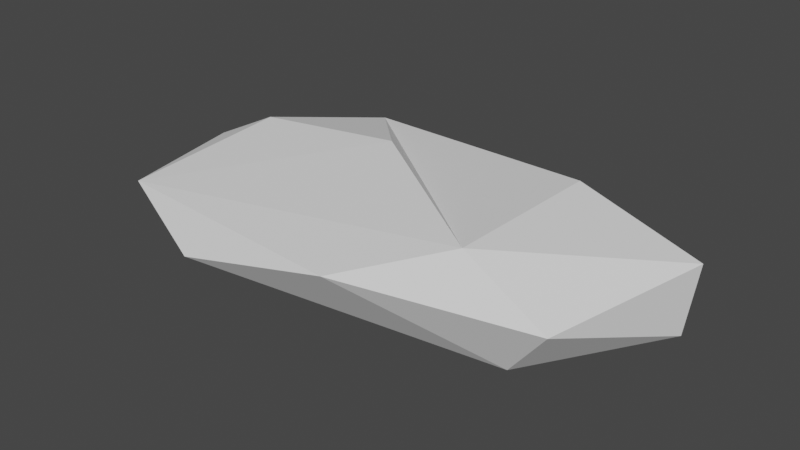 # Source: stone.blend  (saved by Blender 4.1.24; exported with 4.5.12 LTS)
import bpy
from mathutils import Matrix  # noqa: F401  (used for matrix-valued properties, if any)

bpy.ops.wm.read_factory_settings(use_empty=True)
scene = bpy.context.scene
scene.name = 'Scene'

# ---- world
world_world = bpy.data.worlds.new('World'); scene.world = world_world
world_world.use_nodes = True; world_world.node_tree.nodes.clear()
_N = world_world.node_tree.nodes; _L = world_world.node_tree.links
n0 = _N.new('ShaderNodeOutputWorld'); n0.name = 'World Output'; n0.location = (300, 300)
n1 = _N.new('ShaderNodeBackground'); n1.name = 'Background'; n1.location = (10, 300)
n1.inputs[0].default_value = (0.05088, 0.05088, 0.05088, 1.0)
_L.new(n1.outputs[0], n0.inputs[0])
n0.is_active_output = True
world_world.color = (0.05088, 0.05088, 0.05088)
world_world.use_sun_shadow = False
world_world.sun_shadow_jitter_overblur = 0.0

# ---- meshes
me_icosphere = bpy.data.meshes.new('Icosphere')
me_icosphere.from_pydata([(0.06347, 0.07439, 0.004853), (0.1566, 0.02286, -0.02514), (-0.01733, 0.07162, -0.02895), (-0.1301, 0.07801, -0.01813), (-0.0805, 0.07861, 0.0118), (0.1621, 0.02418, 0.01646), (0.1018, -0.04563, -0.0331), (-0.0692, -0.09648, -0.009928), (-0.1314, -0.07528, 0.007765), (0.07655, -0.05016, 0.0261), (0.128, -0.05432, -0.0002821), (0.02535, -0.09226, 0.01083), (0.01978, -0.009226, -0.03661), (-0.1055, 0.003095, -0.02009), (-0.1527, 0.007814, 0.004909), (-0.1115, 0.009742, 0.02537), (-0.01974, 0.01337, 0.03334), (0.08425, 0.03967, 0.03078)], [], [(0, 1, 2), (1, 0, 5), (0, 2, 3), (0, 3, 4), (0, 4, 17, 5), (1, 5, 10), (2, 1, 6), (3, 2, 12, 13), (4, 3, 14, 15), (5, 17, 9), (1, 10, 6), (2, 6, 7, 12), (3, 13, 14), (4, 15, 16), (5, 9, 10), (6, 10, 11), (7, 6, 11), (8, 7, 11), (9, 8, 11), (10, 9, 11), (16, 15, 8, 9), (13, 12, 7), (15, 14, 8), (14, 13, 7, 8), (9, 17, 4, 16)])
_uv = me_icosphere.uv_layers.new(name='UVMap')
_uv.uv.foreach_set('vector', [0.1818, 0.0, 0.2727, 0.1575, 0.09091, 0.1575, 0.2727, 0.1575, 0.3636, 0.0, 0.4545, 0.1575, 0.9091, 0.0, 1.0, 0.1575, 0.8182, 0.1575, 0.7273, 0.0, 0.8182, 0.1575, 0.6364, 0.1575, 0.5455, 0.0, 0.6364, 0.1575, 0.5194, 0.1575, 0.4545, 0.1575, 0.2727, 0.1575, 0.4545, 0.1575, 0.3636, 0.3149, 0.09091, 0.1575, 0.2727, 0.1575, 0.1818, 0.3149, 0.8182, 0.1575, 1.0, 0.1575, 0.9609, 0.2252, 0.8606, 0.2309, 0.6364, 0.1575, 0.8182, 0.1575, 0.7742, 0.2337, 0.6823, 0.2371, 0.4545, 0.1575, 0.5194, 0.1575, 0.5455, 0.3149, 0.2727, 0.1575, 0.3636, 0.3149, 0.1818, 0.3149, 0.09091, 0.1575, 0.1818, 0.3149, 0.0, 0.3149, 0.0518, 0.2252, 0.8182, 0.1575, 0.8606, 0.2309, 0.7742, 0.2337, 0.6364, 0.1575, 0.6823, 0.2371, 0.5912, 0.2357, 0.4545, 0.1575, 0.5455, 0.3149, 0.3636, 0.3149, 0.1818, 0.3149, 0.3636, 0.3149, 0.2727, 0.4724, 0.0, 0.3149, 0.1818, 0.3149, 0.09091, 0.4724, 0.7273, 0.3149, 0.9091, 0.3149, 0.8182, 0.4724, 0.5455, 0.3149, 0.7273, 0.3149, 0.6364, 0.4724, 0.3636, 0.3149, 0.5455, 0.3149, 0.4545, 0.4724, 0.5912, 0.2357, 0.6823, 0.2371, 0.7273, 0.3149, 0.5455, 0.3149, 0.8606, 0.2309, 0.9609, 0.2252, 0.9091, 0.3149, 0.6823, 0.2371, 0.7742, 0.2337, 0.7273, 0.3149, 0.7742, 0.2337, 0.8606, 0.2309, 0.9091, 0.3149, 0.7273, 0.3149, 0.5455, 0.3149, 0.5194, 0.1575, 0.6364, 0.1575, 0.5912, 0.2357])
me_icosphere.update()

# ---- objects
ob_stone = bpy.data.objects.new('Stone', me_icosphere)

# ---- transforms, parenting, visibility, modifiers, constraints
ob_stone.location = (0.0, 0.0, 0.0)

# ---- collection membership
scene.collection.objects.link(ob_stone)

# ---- scene / render settings (as saved in the file)
scene.frame_start = 1; scene.frame_end = 250; scene.frame_set(1)
scene.render.engine = 'CYCLES'
scene.cycles.samples = 1
scene.cycles.sampling_pattern = 'TABULATED_SOBOL'
scene.cycles.bake_type = 'EMIT'
scene.eevee.ray_tracing_options.trace_max_roughness = 0.0
scene.view_settings.view_transform = 'Filmic'
bpy.context.view_layer.update()

# ---- added for rendering (the .blend has no active camera and no usable light): camera, sun
cam_auto = bpy.data.cameras.new('AutoCamera')
cam_auto.lens = 50.0
cam_auto.sensor_width = 36.0
cam_auto.clip_end = 1000.0
ob_auto_camera = bpy.data.objects.new('AutoCamera', cam_auto)
scene.collection.objects.link(ob_auto_camera)
ob_auto_camera.location = (0.344251, -0.416384, 0.269998)
ob_auto_camera.rotation_euler = (1.09748, -7.21219e-08, 0.694738)
scene.camera = ob_auto_camera
light_auto_sun = bpy.data.lights.new('AutoSun', 'SUN')
light_auto_sun.energy = 3.0
light_auto_sun.angle = 0.0523599
ob_auto_sun = bpy.data.objects.new('AutoSun', light_auto_sun)
scene.collection.objects.link(ob_auto_sun)
ob_auto_sun.rotation_euler = (0.872665, 0.174533, 0.523599)
bpy.context.view_layer.update()
